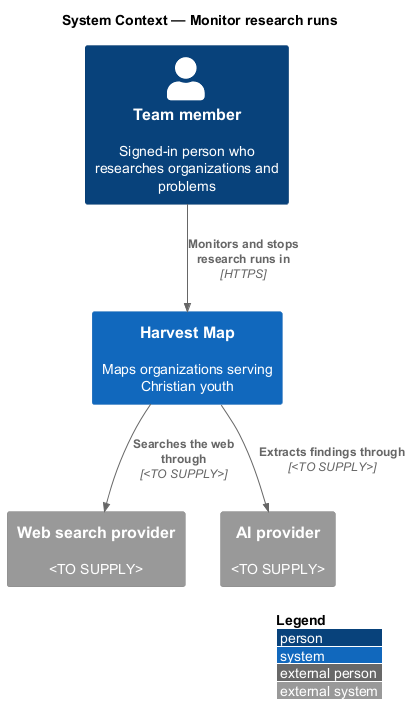

The diagram above was rendered by PlantUML. Its source (embedded in the PNG):
@startuml
!include <C4/C4_Context>
LAYOUT_WITH_LEGEND()
title System Context — Monitor research runs

Person(member, "Team member", "Signed-in person who researches organizations and problems")
System(hm, "Harvest Map", "Maps organizations serving Christian youth")
System_Ext(search, "Web search provider", "<TO SUPPLY>")
System_Ext(ai, "AI provider", "<TO SUPPLY>")

Rel(member, hm, "Monitors and stops research runs in", "HTTPS")
Rel(hm, search, "Searches the web through", "<TO SUPPLY>")
Rel(hm, ai, "Extracts findings through", "<TO SUPPLY>")
@enduml